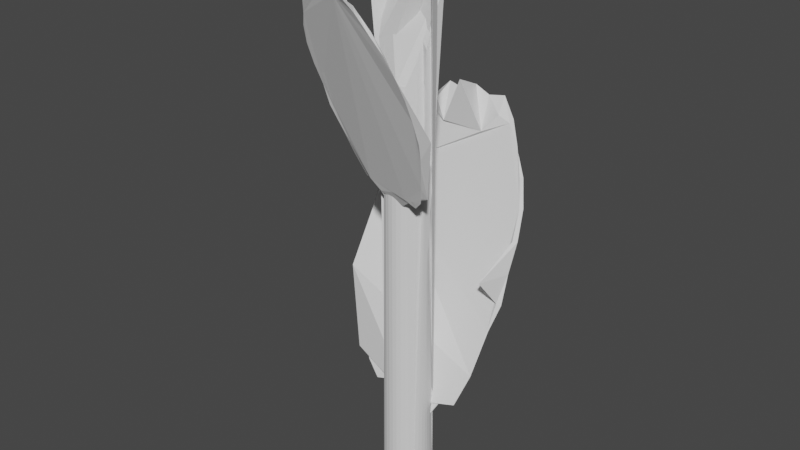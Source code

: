 # Source: young.blend  (saved by Blender 2.82.7; exported with 4.5.12 LTS)
import bpy
from mathutils import Matrix  # noqa: F401  (used for matrix-valued properties, if any)

bpy.ops.wm.read_factory_settings(use_empty=True)
scene = bpy.context.scene
scene.name = 'Scene'

# ---- collections
col_collection = bpy.data.collections.new('Collection'); scene.collection.children.link(col_collection)

# ---- world
world_world = bpy.data.worlds.new('World'); scene.world = world_world
world_world.use_nodes = True; world_world.node_tree.nodes.clear()
_N = world_world.node_tree.nodes; _L = world_world.node_tree.links
n0 = _N.new('ShaderNodeOutputWorld'); n0.name = 'World Output'; n0.location = (300, 300)
n1 = _N.new('ShaderNodeBackground'); n1.name = 'Background'; n1.location = (10, 300)
n1.inputs[0].default_value = (0.05088, 0.05088, 0.05088, 1.0)
_L.new(n1.outputs[0], n0.inputs[0])
n0.is_active_output = True
world_world.color = (0.05088, 0.05088, 0.05088)
world_world.use_sun_shadow = False
world_world.sun_shadow_jitter_overblur = 0.0

# ---- meshes
me_cylinder = bpy.data.meshes.new('Cylinder')
me_cylinder.from_pydata([(0.2623, 0.9888, -1.051), (0.006306, 1.025, 0.8384), (0.5139, 0.9624, -1.033), (0.4114, 0.6772, 0.9828), (0.7009, 0.9004, -1.002), (1.517, -0.5706, 1.626), (0.8249, 0.8073, -0.9758), (1.338, -0.005537, 1.57), (0.9076, 0.6859, -0.9629), (0.5657, 0.673, 0.9306), (0.9666, 0.5393, -0.9632), (0.5865, 0.4724, 0.9512), (1.008, 0.3715, -0.9708), (0.9072, 0.338, 0.9906), (1.031, 0.188, -0.9801), (0.9946, 0.09945, 0.9997), (1.028, -0.004187, -0.988), (1.052, -0.1387, 1.006), (0.996, -0.1974, -0.9935), (1.031, -0.3025, 1.005), (0.932, -0.3839, -0.9969), (1.159, -0.378, 1.155), (0.8357, -0.5562, -0.9986), (1.335, 0.4261, 1.434), (0.7093, -0.7075, -0.9995), (0.8358, -0.4945, 1.109), (0.5567, -0.8317, -0.9999), (0.5556, -0.8356, 0.9999), (0.3832, -0.924, -1.0), (0.3827, -0.9263, 0.9999), (0.1954, -0.9809, -1.0), (0.1951, -0.9825, 1.0), (-0.0001297, -1.0, -1.0), (1.751e-05, -1.002, 1.0), (-0.2126, -0.9818, -1.002), (-0.1917, -0.981, 0.992), (-0.4246, -0.9271, -0.9999), (-0.3695, -0.9218, 0.9786), (-0.6122, -0.8369, -0.9931), (-0.5338, -0.8299, 0.9751), (-0.7645, -0.7137, -0.9867), (-0.8053, -0.492, 1.092), (-0.8802, -0.5619, -0.9843), (-1.297, 0.4221, 1.434), (-0.9606, -0.3879, -0.9857), (-1.144, -0.3786, 1.154), (-1.006, -0.1989, -0.9892), (-1.026, -0.303, 1.004), (-1.033, -0.004836, -0.9861), (-1.051, -0.1399, 1.006), (-1.045, 0.186, -0.9745), (-0.993, 0.09965, 0.9992), (-1.067, 0.3637, -0.9505), (-0.8933, 0.3397, 0.9823), (-1.057, 0.5285, -0.9386), (-0.5679, 0.4795, 0.9164), (-0.9733, 0.679, -0.9508), (-0.5536, 0.6783, 0.9037), (-0.8196, 0.8078, -0.9762), (-1.341, -0.005703, 1.57), (-0.6311, 0.9056, -1.002), (-1.589, -0.5727, 1.607), (-0.4498, 0.966, -1.026), (-0.4245, 0.6711, 1.014)], [], [(0, 1, 3, 2), (2, 3, 5, 4), (4, 5, 7, 6), (6, 7, 9, 8), (8, 9, 11, 10), (10, 11, 13, 12), (12, 13, 15, 14), (14, 15, 17, 16), (16, 17, 19, 18), (18, 19, 21, 20), (20, 21, 23, 22), (22, 23, 25, 24), (24, 25, 27, 26), (26, 27, 29, 28), (28, 29, 31, 30), (30, 31, 33, 32), (32, 33, 35, 34), (34, 35, 37, 36), (36, 37, 39, 38), (38, 39, 41, 40), (40, 41, 43, 42), (42, 43, 45, 44), (44, 45, 47, 46), (46, 47, 49, 48), (48, 49, 51, 50), (50, 51, 53, 52), (52, 53, 55, 54), (54, 55, 57, 56), (56, 57, 59, 58), (58, 59, 61, 60), (3, 1, 63, 61, 59, 57, 55, 53, 51, 49, 47, 45, 43, 41, 39, 37, 35, 33, 31, 29, 27, 25, 23, 21, 19, 17, 15, 13, 11, 9, 7, 5), (60, 61, 63, 62), (62, 63, 1, 0), (0, 2, 4, 6, 8, 10, 12, 14, 16, 18, 20, 22, 24, 26, 28, 30, 32, 34, 36, 38, 40, 42, 44, 46, 48, 50, 52, 54, 56, 58, 60, 62)])
_uv = me_cylinder.uv_layers.new(name='UVMap')
_uv.uv.foreach_set('vector', [1.0, 0.5, 1.0, 1.0, 0.9688, 1.0, 0.9688, 0.5, 0.9688, 0.5, 0.9688, 1.0, 0.9375, 1.0, 0.9375, 0.5, 0.9375, 0.5, 0.9375, 1.0, 0.9062, 1.0, 0.9062, 0.5, 0.9062, 0.5, 0.9062, 1.0, 0.875, 1.0, 0.875, 0.5, 0.875, 0.5, 0.875, 1.0, 0.8438, 1.0, 0.8438, 0.5, 0.8438, 0.5, 0.8438, 1.0, 0.8125, 1.0, 0.8125, 0.5, 0.8125, 0.5, 0.8125, 1.0, 0.7812, 1.0, 0.7812, 0.5, 0.7812, 0.5, 0.7812, 1.0, 0.75, 1.0, 0.75, 0.5, 0.75, 0.5, 0.75, 1.0, 0.7188, 1.0, 0.7188, 0.5, 0.7188, 0.5, 0.7188, 1.0, 0.6875, 1.0, 0.6875, 0.5, 0.6875, 0.5, 0.6875, 1.0, 0.6562, 1.0, 0.6562, 0.5, 0.6562, 0.5, 0.6562, 1.0, 0.625, 1.0, 0.625, 0.5, 0.625, 0.5, 0.625, 1.0, 0.5938, 1.0, 0.5938, 0.5, 0.5938, 0.5, 0.5938, 1.0, 0.5625, 1.0, 0.5625, 0.5, 0.5625, 0.5, 0.5625, 1.0, 0.5312, 1.0, 0.5312, 0.5, 0.5312, 0.5, 0.5312, 1.0, 0.5, 1.0, 0.5, 0.5, 0.5, 0.5, 0.5, 1.0, 0.4688, 1.0, 0.4688, 0.5, 0.4688, 0.5, 0.4688, 1.0, 0.4375, 1.0, 0.4375, 0.5, 0.4375, 0.5, 0.4375, 1.0, 0.4062, 1.0, 0.4062, 0.5, 0.4062, 0.5, 0.4062, 1.0, 0.375, 1.0, 0.375, 0.5, 0.375, 0.5, 0.375, 1.0, 0.3438, 1.0, 0.3438, 0.5, 0.3438, 0.5, 0.3438, 1.0, 0.3125, 1.0, 0.3125, 0.5, 0.3125, 0.5, 0.3125, 1.0, 0.2812, 1.0, 0.2812, 0.5, 0.2812, 0.5, 0.2812, 1.0, 0.25, 1.0, 0.25, 0.5, 0.25, 0.5, 0.25, 1.0, 0.2188, 1.0, 0.2188, 0.5, 0.2188, 0.5, 0.2188, 1.0, 0.1875, 1.0, 0.1875, 0.5, 0.1875, 0.5, 0.1875, 1.0, 0.1562, 1.0, 0.1562, 0.5, 0.1562, 0.5, 0.1562, 1.0, 0.125, 1.0, 0.125, 0.5, 0.125, 0.5, 0.125, 1.0, 0.09375, 1.0, 0.09375, 0.5, 0.09375, 0.5, 0.09375, 1.0, 0.0625, 1.0, 0.0625, 0.5, 0.2968, 0.4854, 0.25, 0.49, 0.2032, 0.4854, 0.1582, 0.4717, 0.1167, 0.4496, 0.08029, 0.4197, 0.05045, 0.3833, 0.02827, 0.3418, 0.01461, 0.2968, 0.01, 0.25, 0.01461, 0.2032, 0.02827, 0.1582, 0.05045, 0.1167, 0.08029, 0.08029, 0.1167, 0.05045, 0.1582, 0.02827, 0.2032, 0.01461, 0.25, 0.01, 0.2968, 0.01461, 0.3418, 0.02827, 0.3833, 0.05045, 0.4197, 0.08029, 0.4496, 0.1167, 0.4717, 0.1582, 0.4854, 0.2032, 0.49, 0.25, 0.4854, 0.2968, 0.4717, 0.3418, 0.4496, 0.3833, 0.4197, 0.4197, 0.3833, 0.4496, 0.3418, 0.4717, 0.0625, 0.5, 0.0625, 1.0, 0.03125, 1.0, 0.03125, 0.5, 0.03125, 0.5, 0.03125, 1.0, 0.0, 1.0, 0.0, 0.5, 0.75, 0.49, 0.7968, 0.4854, 0.8418, 0.4717, 0.8833, 0.4496, 0.9197, 0.4197, 0.9496, 0.3833, 0.9717, 0.3418, 0.9854, 0.2968, 0.99, 0.25, 0.9854, 0.2032, 0.9717, 0.1582, 0.9496, 0.1167, 0.9197, 0.08029, 0.8833, 0.05045, 0.8418, 0.02827, 0.7968, 0.01461, 0.75, 0.01, 0.7032, 0.01461, 0.6582, 0.02827, 0.6167, 0.05045, 0.5803, 0.08029, 0.5504, 0.1167, 0.5283, 0.1582, 0.5146, 0.2032, 0.51, 0.25, 0.5146, 0.2968, 0.5283, 0.3418, 0.5504, 0.3833, 0.5803, 0.4197, 0.6167, 0.4496, 0.6582, 0.4717, 0.7032, 0.4854])
me_cylinder.use_remesh_fix_poles = True
me_cylinder.use_remesh_preserve_attributes = False
me_cylinder.use_mirror_vertex_groups = False
me_cylinder.update()
me_cylinder_001 = bpy.data.meshes.new('Cylinder.001')
me_cylinder_001.from_pydata([(0.0, 0.9905, -1.066), (0.0, 1.004, 7.718), (0.1836, 0.9502, -1.333), (0.2486, 0.7394, 1.103), (0.3585, 0.9691, -1.968), (0.4065, 0.857, 1.059), (0.5385, 0.8524, -1.568), (0.5382, 0.8274, -0.05451), (0.6965, 0.6769, -1.189), (0.6927, 0.7104, -0.2348), (0.8302, 0.552, -1.025), (0.8096, 0.543, -0.1645), (0.9221, 0.3824, -0.9454), (0.8887, 0.3682, -0.3787), (0.9581, 0.1915, -0.6302), (0.9142, 0.1844, 0.2174), (0.9522, -0.002492, -0.2144), (0.8196, -0.0726, 8.146), (0.9541, -0.1925, -0.6255), (0.9076, -0.1888, 0.1386), (0.8799, -0.3646, -0.5435), (0.8653, -0.3614, -0.3812), (0.7823, -0.5295, -0.4533), (0.8163, -0.6603, 0.09058), (0.6707, -0.6683, -0.6759), (0.7067, -0.8641, 0.2588), (0.5554, -0.8348, -1.031), (0.5384, -0.8355, -0.5349), (0.3822, -0.9255, -1.068), (0.3928, -1.026, -0.06038), (0.206, -0.9833, -0.3181), (0.1664, -0.948, 1.771), (0.0006039, -0.8635, -0.8768), (0.001384, -1.012, -0.09952), (-0.1832, -0.8942, -1.044), (-0.1876, -0.8939, -0.7157), (-0.3822, -0.9255, -1.068), (-0.3621, -0.8569, -1.132), (-0.5554, -0.8348, -1.031), (-0.5296, -0.7873, -0.9707), (-0.6706, -0.6686, -0.7144), (-0.698, -0.7771, 0.03157), (-0.7713, -0.5177, -0.5158), (-0.7762, -0.5485, -0.3551), (-0.8632, -0.3604, -0.4743), (-0.8542, -0.3587, -0.395), (-0.9568, -0.1923, -0.6404), (-0.9032, -0.1877, 0.1806), (-0.9524, -0.001691, -0.2214), (-0.8914, -0.2699, 5.592), (-0.9555, 0.1915, -0.6142), (-0.9136, 0.1844, 0.2262), (-0.9221, 0.3824, -0.9453), (-0.8891, 0.3681, -0.3788), (-0.8302, 0.552, -1.025), (-0.8097, 0.5429, -0.1646), (-0.6965, 0.6769, -1.189), (-0.6927, 0.7115, -0.2377), (-0.5385, 0.8524, -1.568), (-0.5382, 0.8288, -0.07155), (-0.3585, 0.9691, -1.968), (-0.4036, 0.8609, 1.057), (-0.1836, 0.9502, -1.333), (-0.2486, 0.7394, 1.103)], [], [(0, 1, 3, 2), (2, 3, 5, 4), (4, 5, 7, 6), (6, 7, 9, 8), (8, 9, 11, 10), (10, 11, 13, 12), (12, 13, 15, 14), (14, 15, 17, 16), (16, 17, 19, 18), (18, 19, 21, 20), (20, 21, 23, 22), (22, 23, 25, 24), (24, 25, 27, 26), (26, 27, 29, 28), (28, 29, 31, 30), (30, 31, 33, 32), (32, 33, 35, 34), (34, 35, 37, 36), (36, 37, 39, 38), (38, 39, 41, 40), (40, 41, 43, 42), (42, 43, 45, 44), (44, 45, 47, 46), (46, 47, 49, 48), (48, 49, 51, 50), (50, 51, 53, 52), (52, 53, 55, 54), (54, 55, 57, 56), (56, 57, 59, 58), (58, 59, 61, 60), (3, 1, 63, 61, 59, 57, 55, 53, 51, 49, 47, 45, 43, 41, 39, 37, 35, 33, 31, 29, 27, 25, 23, 21, 19, 17, 15, 13, 11, 9, 7, 5), (60, 61, 63, 62), (62, 63, 1, 0), (0, 2, 4, 6, 8, 10, 12, 14, 16, 18, 20, 22, 24, 26, 28, 30, 32, 34, 36, 38, 40, 42, 44, 46, 48, 50, 52, 54, 56, 58, 60, 62)])
_uv = me_cylinder_001.uv_layers.new(name='UVMap')
_uv.uv.foreach_set('vector', [1.0, 0.5, 1.0, 1.0, 0.9688, 1.0, 0.9688, 0.5, 0.9688, 0.5, 0.9688, 1.0, 0.9375, 1.0, 0.9375, 0.5, 0.9375, 0.5, 0.9375, 1.0, 0.9062, 1.0, 0.9062, 0.5, 0.9062, 0.5, 0.9062, 1.0, 0.875, 1.0, 0.875, 0.5, 0.875, 0.5, 0.875, 1.0, 0.8438, 1.0, 0.8438, 0.5, 0.8438, 0.5, 0.8438, 1.0, 0.8125, 1.0, 0.8125, 0.5, 0.8125, 0.5, 0.8125, 1.0, 0.7812, 1.0, 0.7812, 0.5, 0.7812, 0.5, 0.7812, 1.0, 0.75, 1.0, 0.75, 0.5, 0.75, 0.5, 0.75, 1.0, 0.7188, 1.0, 0.7188, 0.5, 0.7188, 0.5, 0.7188, 1.0, 0.6875, 1.0, 0.6875, 0.5, 0.6875, 0.5, 0.6875, 1.0, 0.6562, 1.0, 0.6562, 0.5, 0.6562, 0.5, 0.6562, 1.0, 0.625, 1.0, 0.625, 0.5, 0.625, 0.5, 0.625, 1.0, 0.5938, 1.0, 0.5938, 0.5, 0.5938, 0.5, 0.5938, 1.0, 0.5625, 1.0, 0.5625, 0.5, 0.5625, 0.5, 0.5625, 1.0, 0.5312, 1.0, 0.5312, 0.5, 0.5312, 0.5, 0.5312, 1.0, 0.5, 1.0, 0.5, 0.5, 0.5, 0.5, 0.5, 1.0, 0.4688, 1.0, 0.4688, 0.5, 0.4688, 0.5, 0.4688, 1.0, 0.4375, 1.0, 0.4375, 0.5, 0.4375, 0.5, 0.4375, 1.0, 0.4062, 1.0, 0.4062, 0.5, 0.4062, 0.5, 0.4062, 1.0, 0.375, 1.0, 0.375, 0.5, 0.375, 0.5, 0.375, 1.0, 0.3438, 1.0, 0.3438, 0.5, 0.3438, 0.5, 0.3438, 1.0, 0.3125, 1.0, 0.3125, 0.5, 0.3125, 0.5, 0.3125, 1.0, 0.2812, 1.0, 0.2812, 0.5, 0.2812, 0.5, 0.2812, 1.0, 0.25, 1.0, 0.25, 0.5, 0.25, 0.5, 0.25, 1.0, 0.2188, 1.0, 0.2188, 0.5, 0.2188, 0.5, 0.2188, 1.0, 0.1875, 1.0, 0.1875, 0.5, 0.1875, 0.5, 0.1875, 1.0, 0.1562, 1.0, 0.1562, 0.5, 0.1562, 0.5, 0.1562, 1.0, 0.125, 1.0, 0.125, 0.5, 0.125, 0.5, 0.125, 1.0, 0.09375, 1.0, 0.09375, 0.5, 0.09375, 0.5, 0.09375, 1.0, 0.0625, 1.0, 0.0625, 0.5, 0.2968, 0.4854, 0.25, 0.49, 0.2032, 0.4854, 0.1582, 0.4717, 0.1167, 0.4496, 0.08029, 0.4197, 0.05045, 0.3833, 0.02827, 0.3418, 0.01461, 0.2968, 0.01, 0.25, 0.01461, 0.2032, 0.02827, 0.1582, 0.05045, 0.1167, 0.08029, 0.08029, 0.1167, 0.05045, 0.1582, 0.02827, 0.2032, 0.01461, 0.25, 0.01, 0.2968, 0.01461, 0.3418, 0.02827, 0.3833, 0.05045, 0.4197, 0.08029, 0.4496, 0.1167, 0.4717, 0.1582, 0.4854, 0.2032, 0.49, 0.25, 0.4854, 0.2968, 0.4717, 0.3418, 0.4496, 0.3833, 0.4197, 0.4197, 0.3833, 0.4496, 0.3418, 0.4717, 0.0625, 0.5, 0.0625, 1.0, 0.03125, 1.0, 0.03125, 0.5, 0.03125, 0.5, 0.03125, 1.0, 0.0, 1.0, 0.0, 0.5, 0.75, 0.49, 0.7968, 0.4854, 0.8418, 0.4717, 0.8833, 0.4496, 0.9197, 0.4197, 0.9496, 0.3833, 0.9717, 0.3418, 0.9854, 0.2968, 0.99, 0.25, 0.9854, 0.2032, 0.9717, 0.1582, 0.9496, 0.1167, 0.9197, 0.08029, 0.8833, 0.05045, 0.8418, 0.02827, 0.7968, 0.01461, 0.75, 0.01, 0.7032, 0.01461, 0.6582, 0.02827, 0.6167, 0.05045, 0.5803, 0.08029, 0.5504, 0.1167, 0.5283, 0.1582, 0.5146, 0.2032, 0.51, 0.25, 0.5146, 0.2968, 0.5283, 0.3418, 0.5504, 0.3833, 0.5803, 0.4197, 0.6167, 0.4496, 0.6582, 0.4717, 0.7032, 0.4854])
me_cylinder_001.use_remesh_fix_poles = True
me_cylinder_001.use_remesh_preserve_attributes = False
me_cylinder_001.use_mirror_vertex_groups = False
me_cylinder_001.update()
me_cylinder_002 = bpy.data.meshes.new('Cylinder.002')
me_cylinder_002.from_pydata([(0.0, 0.9905, -1.066), (0.0, 1.004, 7.718), (0.1836, 0.9502, -1.333), (0.2486, 0.7394, 1.103), (0.3585, 0.9691, -1.968), (0.4065, 0.857, 1.059), (0.5385, 0.8524, -1.568), (0.5382, 0.8274, -0.05451), (0.6965, 0.6769, -1.189), (0.6927, 0.7104, -0.2348), (0.8302, 0.552, -1.025), (0.8096, 0.543, -0.1645), (0.9221, 0.3824, -0.9454), (0.8887, 0.3682, -0.3787), (0.9581, 0.1915, -0.6302), (0.9142, 0.1844, 0.2174), (0.9522, -0.002492, -0.2144), (0.8196, -0.0726, 8.146), (0.9541, -0.1925, -0.6255), (0.9076, -0.1888, 0.1386), (0.8799, -0.3646, -0.5435), (0.8653, -0.3614, -0.3812), (0.7823, -0.5295, -0.4533), (0.8163, -0.6603, 0.09058), (0.6707, -0.6683, -0.6759), (0.7067, -0.8641, 0.2588), (0.5554, -0.8348, -1.031), (0.5384, -0.8355, -0.5349), (0.3822, -0.9255, -1.068), (0.3928, -1.026, -0.06038), (0.206, -0.9833, -0.3181), (0.1664, -0.948, 1.771), (0.0006039, -0.8635, -0.8768), (0.001384, -1.012, -0.09952), (-0.1832, -0.8942, -1.044), (-0.1876, -0.8939, -0.7157), (-0.3822, -0.9255, -1.068), (-0.3621, -0.8569, -1.132), (-0.5554, -0.8348, -1.031), (-0.5296, -0.7873, -0.9707), (-0.6706, -0.6686, -0.7144), (-0.698, -0.7771, 0.03157), (-0.7713, -0.5177, -0.5158), (-0.7762, -0.5485, -0.3551), (-0.8632, -0.3604, -0.4743), (-0.8542, -0.3587, -0.395), (-0.9568, -0.1923, -0.6404), (-0.9032, -0.1877, 0.1806), (-0.9524, -0.001691, -0.2214), (-0.8914, -0.2699, 5.592), (-0.9555, 0.1915, -0.6142), (-0.9136, 0.1844, 0.2262), (-0.9221, 0.3824, -0.9453), (-0.8891, 0.3681, -0.3788), (-0.8302, 0.552, -1.025), (-0.8097, 0.5429, -0.1646), (-0.6965, 0.6769, -1.189), (-0.6927, 0.7115, -0.2377), (-0.5385, 0.8524, -1.568), (-0.5382, 0.8288, -0.07155), (-0.3585, 0.9691, -1.968), (-0.4036, 0.8609, 1.057), (-0.1836, 0.9502, -1.333), (-0.2486, 0.7394, 1.103)], [], [(0, 1, 3, 2), (2, 3, 5, 4), (4, 5, 7, 6), (6, 7, 9, 8), (8, 9, 11, 10), (10, 11, 13, 12), (12, 13, 15, 14), (14, 15, 17, 16), (16, 17, 19, 18), (18, 19, 21, 20), (20, 21, 23, 22), (22, 23, 25, 24), (24, 25, 27, 26), (26, 27, 29, 28), (28, 29, 31, 30), (30, 31, 33, 32), (32, 33, 35, 34), (34, 35, 37, 36), (36, 37, 39, 38), (38, 39, 41, 40), (40, 41, 43, 42), (42, 43, 45, 44), (44, 45, 47, 46), (46, 47, 49, 48), (48, 49, 51, 50), (50, 51, 53, 52), (52, 53, 55, 54), (54, 55, 57, 56), (56, 57, 59, 58), (58, 59, 61, 60), (3, 1, 63, 61, 59, 57, 55, 53, 51, 49, 47, 45, 43, 41, 39, 37, 35, 33, 31, 29, 27, 25, 23, 21, 19, 17, 15, 13, 11, 9, 7, 5), (60, 61, 63, 62), (62, 63, 1, 0), (0, 2, 4, 6, 8, 10, 12, 14, 16, 18, 20, 22, 24, 26, 28, 30, 32, 34, 36, 38, 40, 42, 44, 46, 48, 50, 52, 54, 56, 58, 60, 62)])
_uv = me_cylinder_002.uv_layers.new(name='UVMap')
_uv.uv.foreach_set('vector', [1.0, 0.5, 1.0, 1.0, 0.9688, 1.0, 0.9688, 0.5, 0.9688, 0.5, 0.9688, 1.0, 0.9375, 1.0, 0.9375, 0.5, 0.9375, 0.5, 0.9375, 1.0, 0.9062, 1.0, 0.9062, 0.5, 0.9062, 0.5, 0.9062, 1.0, 0.875, 1.0, 0.875, 0.5, 0.875, 0.5, 0.875, 1.0, 0.8438, 1.0, 0.8438, 0.5, 0.8438, 0.5, 0.8438, 1.0, 0.8125, 1.0, 0.8125, 0.5, 0.8125, 0.5, 0.8125, 1.0, 0.7812, 1.0, 0.7812, 0.5, 0.7812, 0.5, 0.7812, 1.0, 0.75, 1.0, 0.75, 0.5, 0.75, 0.5, 0.75, 1.0, 0.7188, 1.0, 0.7188, 0.5, 0.7188, 0.5, 0.7188, 1.0, 0.6875, 1.0, 0.6875, 0.5, 0.6875, 0.5, 0.6875, 1.0, 0.6562, 1.0, 0.6562, 0.5, 0.6562, 0.5, 0.6562, 1.0, 0.625, 1.0, 0.625, 0.5, 0.625, 0.5, 0.625, 1.0, 0.5938, 1.0, 0.5938, 0.5, 0.5938, 0.5, 0.5938, 1.0, 0.5625, 1.0, 0.5625, 0.5, 0.5625, 0.5, 0.5625, 1.0, 0.5312, 1.0, 0.5312, 0.5, 0.5312, 0.5, 0.5312, 1.0, 0.5, 1.0, 0.5, 0.5, 0.5, 0.5, 0.5, 1.0, 0.4688, 1.0, 0.4688, 0.5, 0.4688, 0.5, 0.4688, 1.0, 0.4375, 1.0, 0.4375, 0.5, 0.4375, 0.5, 0.4375, 1.0, 0.4062, 1.0, 0.4062, 0.5, 0.4062, 0.5, 0.4062, 1.0, 0.375, 1.0, 0.375, 0.5, 0.375, 0.5, 0.375, 1.0, 0.3438, 1.0, 0.3438, 0.5, 0.3438, 0.5, 0.3438, 1.0, 0.3125, 1.0, 0.3125, 0.5, 0.3125, 0.5, 0.3125, 1.0, 0.2812, 1.0, 0.2812, 0.5, 0.2812, 0.5, 0.2812, 1.0, 0.25, 1.0, 0.25, 0.5, 0.25, 0.5, 0.25, 1.0, 0.2188, 1.0, 0.2188, 0.5, 0.2188, 0.5, 0.2188, 1.0, 0.1875, 1.0, 0.1875, 0.5, 0.1875, 0.5, 0.1875, 1.0, 0.1562, 1.0, 0.1562, 0.5, 0.1562, 0.5, 0.1562, 1.0, 0.125, 1.0, 0.125, 0.5, 0.125, 0.5, 0.125, 1.0, 0.09375, 1.0, 0.09375, 0.5, 0.09375, 0.5, 0.09375, 1.0, 0.0625, 1.0, 0.0625, 0.5, 0.2968, 0.4854, 0.25, 0.49, 0.2032, 0.4854, 0.1582, 0.4717, 0.1167, 0.4496, 0.08029, 0.4197, 0.05045, 0.3833, 0.02827, 0.3418, 0.01461, 0.2968, 0.01, 0.25, 0.01461, 0.2032, 0.02827, 0.1582, 0.05045, 0.1167, 0.08029, 0.08029, 0.1167, 0.05045, 0.1582, 0.02827, 0.2032, 0.01461, 0.25, 0.01, 0.2968, 0.01461, 0.3418, 0.02827, 0.3833, 0.05045, 0.4197, 0.08029, 0.4496, 0.1167, 0.4717, 0.1582, 0.4854, 0.2032, 0.49, 0.25, 0.4854, 0.2968, 0.4717, 0.3418, 0.4496, 0.3833, 0.4197, 0.4197, 0.3833, 0.4496, 0.3418, 0.4717, 0.0625, 0.5, 0.0625, 1.0, 0.03125, 1.0, 0.03125, 0.5, 0.03125, 0.5, 0.03125, 1.0, 0.0, 1.0, 0.0, 0.5, 0.75, 0.49, 0.7968, 0.4854, 0.8418, 0.4717, 0.8833, 0.4496, 0.9197, 0.4197, 0.9496, 0.3833, 0.9717, 0.3418, 0.9854, 0.2968, 0.99, 0.25, 0.9854, 0.2032, 0.9717, 0.1582, 0.9496, 0.1167, 0.9197, 0.08029, 0.8833, 0.05045, 0.8418, 0.02827, 0.7968, 0.01461, 0.75, 0.01, 0.7032, 0.01461, 0.6582, 0.02827, 0.6167, 0.05045, 0.5803, 0.08029, 0.5504, 0.1167, 0.5283, 0.1582, 0.5146, 0.2032, 0.51, 0.25, 0.5146, 0.2968, 0.5283, 0.3418, 0.5504, 0.3833, 0.5803, 0.4197, 0.6167, 0.4496, 0.6582, 0.4717, 0.7032, 0.4854])
me_cylinder_002.use_remesh_fix_poles = True
me_cylinder_002.use_remesh_preserve_attributes = False
me_cylinder_002.use_mirror_vertex_groups = False
me_cylinder_002.update()

# ---- objects
ob_cylinder = bpy.data.objects.new('Cylinder', me_cylinder)
ob_cylinder_001 = bpy.data.objects.new('Cylinder.001', me_cylinder_001)
ob_cylinder_002 = bpy.data.objects.new('Cylinder.002', me_cylinder_002)

# ---- transforms, parenting, visibility, modifiers, constraints
ob_cylinder.location = (0.0, 0.0, 0.3001)
ob_cylinder.scale = (0.0334, 0.0334, 0.3113)
ob_cylinder.lineart.crease_threshold = 0.0
ob_cylinder_001.location = (-0.02564, 0.09518, 0.3207)
ob_cylinder_001.rotation_euler = (1.219, -0.0, 0.0)
ob_cylinder_001.scale = (0.1345, 0.2446, 0.004948)
ob_cylinder_001.lineart.crease_threshold = 0.0
ob_cylinder_002.location = (0.00609, -0.08799, 0.6058)
ob_cylinder_002.rotation_euler = (1.219, -0.0, 2.96)
ob_cylinder_002.scale = (0.09201, 0.1673, 0.003384)
ob_cylinder_002.lineart.crease_threshold = 0.0

# ---- collection membership
col_collection.objects.link(ob_cylinder)
col_collection.objects.link(ob_cylinder_001)
col_collection.objects.link(ob_cylinder_002)

# ---- scene / render settings (as saved in the file)
scene.frame_start = 1; scene.frame_end = 250; scene.frame_set(1)
scene.render.engine = 'BLENDER_EEVEE_NEXT'
scene.cycles.use_denoising = False
scene.cycles.samples = 128
scene.cycles.sampling_pattern = 'TABULATED_SOBOL'
scene.cycles.use_adaptive_sampling = False
scene.cycles.use_light_tree = False
scene.view_settings.view_transform = 'Filmic'
bpy.context.view_layer.update()

# ---- added for rendering (the .blend has no active camera and no usable light): camera, sun
cam_auto = bpy.data.cameras.new('AutoCamera')
cam_auto.lens = 50.0
cam_auto.sensor_width = 36.0
cam_auto.clip_end = 1000.0
ob_auto_camera = bpy.data.objects.new('AutoCamera', cam_auto)
scene.collection.objects.link(ob_auto_camera)
ob_auto_camera.location = (0.849911, -1.03668, 1.08808)
ob_auto_camera.rotation_euler = (1.09748, -7.21219e-08, 0.694738)
scene.camera = ob_auto_camera
light_auto_sun = bpy.data.lights.new('AutoSun', 'SUN')
light_auto_sun.energy = 3.0
light_auto_sun.angle = 0.0523599
ob_auto_sun = bpy.data.objects.new('AutoSun', light_auto_sun)
scene.collection.objects.link(ob_auto_sun)
ob_auto_sun.rotation_euler = (0.872665, 0.174533, 0.523599)
bpy.context.view_layer.update()
